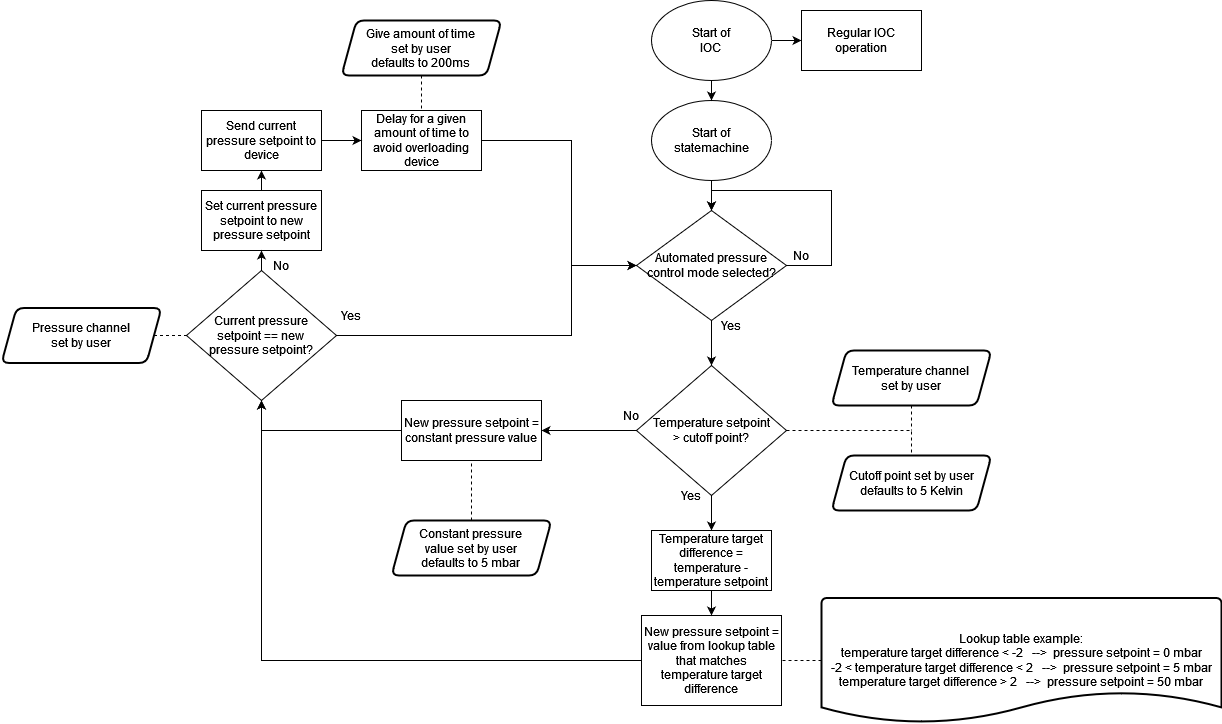

The diagram above was exported from draw.io. Its source (the exported page's mxGraphModel, read from the mxfile embedded in the PNG):
<mxGraphModel dx="2272" dy="872" grid="1" gridSize="10" guides="1" tooltips="1" connect="1" arrows="1" fold="1" page="1" pageScale="1" pageWidth="850" pageHeight="1100" math="0" shadow="0">
  <root>
    <mxCell id="0" />
    <mxCell id="1" parent="0" />
    <mxCell id="fXDAH-SYARlQ3RzCw6Va-3" style="edgeStyle=orthogonalEdgeStyle;rounded=0;orthogonalLoop=1;jettySize=auto;html=1;exitX=0.5;exitY=1;exitDx=0;exitDy=0;entryX=0.5;entryY=0;entryDx=0;entryDy=0;" edge="1" parent="1" source="fXDAH-SYARlQ3RzCw6Va-1" target="fXDAH-SYARlQ3RzCw6Va-2">
      <mxGeometry relative="1" as="geometry" />
    </mxCell>
    <mxCell id="fXDAH-SYARlQ3RzCw6Va-1" value="&lt;div&gt;Start of &lt;br&gt;&lt;/div&gt;&lt;div&gt;statemachine&lt;/div&gt;" style="ellipse;whiteSpace=wrap;html=1;" vertex="1" parent="1">
      <mxGeometry x="360" y="110" width="120" height="80" as="geometry" />
    </mxCell>
    <mxCell id="fXDAH-SYARlQ3RzCw6Va-7" style="edgeStyle=orthogonalEdgeStyle;rounded=0;orthogonalLoop=1;jettySize=auto;html=1;exitX=0.5;exitY=1;exitDx=0;exitDy=0;entryX=0.5;entryY=0;entryDx=0;entryDy=0;" edge="1" parent="1" source="fXDAH-SYARlQ3RzCw6Va-2" target="fXDAH-SYARlQ3RzCw6Va-9">
      <mxGeometry relative="1" as="geometry">
        <mxPoint x="420" y="400" as="targetPoint" />
      </mxGeometry>
    </mxCell>
    <mxCell id="fXDAH-SYARlQ3RzCw6Va-2" value="Automated pressure control mode selected?" style="rhombus;whiteSpace=wrap;html=1;" vertex="1" parent="1">
      <mxGeometry x="345" y="220" width="150" height="110" as="geometry" />
    </mxCell>
    <mxCell id="fXDAH-SYARlQ3RzCw6Va-4" style="edgeStyle=orthogonalEdgeStyle;rounded=0;orthogonalLoop=1;jettySize=auto;html=1;exitX=1;exitY=0.5;exitDx=0;exitDy=0;entryX=0.5;entryY=0;entryDx=0;entryDy=0;" edge="1" parent="1" source="fXDAH-SYARlQ3RzCw6Va-2" target="fXDAH-SYARlQ3RzCw6Va-2">
      <mxGeometry relative="1" as="geometry">
        <Array as="points">
          <mxPoint x="540" y="275" />
          <mxPoint x="540" y="200" />
          <mxPoint x="420" y="200" />
        </Array>
      </mxGeometry>
    </mxCell>
    <mxCell id="fXDAH-SYARlQ3RzCw6Va-5" value="No" style="text;html=1;strokeColor=none;fillColor=none;align=center;verticalAlign=middle;whiteSpace=wrap;rounded=0;" vertex="1" parent="1">
      <mxGeometry x="480" y="250" width="60" height="30" as="geometry" />
    </mxCell>
    <mxCell id="fXDAH-SYARlQ3RzCw6Va-13" style="edgeStyle=orthogonalEdgeStyle;rounded=0;orthogonalLoop=1;jettySize=auto;html=1;exitX=0;exitY=0.5;exitDx=0;exitDy=0;entryX=1;entryY=0.5;entryDx=0;entryDy=0;" edge="1" parent="1" source="fXDAH-SYARlQ3RzCw6Va-9">
      <mxGeometry relative="1" as="geometry">
        <mxPoint x="250" y="440" as="targetPoint" />
      </mxGeometry>
    </mxCell>
    <mxCell id="fXDAH-SYARlQ3RzCw6Va-45" style="edgeStyle=orthogonalEdgeStyle;rounded=0;orthogonalLoop=1;jettySize=auto;html=1;exitX=0.5;exitY=1;exitDx=0;exitDy=0;entryX=0.5;entryY=0;entryDx=0;entryDy=0;endArrow=classic;endFill=1;" edge="1" parent="1" source="fXDAH-SYARlQ3RzCw6Va-9" target="fXDAH-SYARlQ3RzCw6Va-32">
      <mxGeometry relative="1" as="geometry" />
    </mxCell>
    <mxCell id="fXDAH-SYARlQ3RzCw6Va-49" style="edgeStyle=orthogonalEdgeStyle;rounded=0;orthogonalLoop=1;jettySize=auto;html=1;exitX=1;exitY=0.5;exitDx=0;exitDy=0;entryX=0.5;entryY=0;entryDx=0;entryDy=0;endArrow=none;endFill=0;dashed=1;" edge="1" parent="1" source="fXDAH-SYARlQ3RzCw6Va-9" target="fXDAH-SYARlQ3RzCw6Va-43">
      <mxGeometry relative="1" as="geometry" />
    </mxCell>
    <mxCell id="fXDAH-SYARlQ3RzCw6Va-9" value="&lt;div&gt;Temperature setpoint&lt;/div&gt;&lt;div&gt; &amp;gt; cutoff point?&lt;/div&gt;" style="rhombus;whiteSpace=wrap;html=1;" vertex="1" parent="1">
      <mxGeometry x="345" y="375" width="150" height="130" as="geometry" />
    </mxCell>
    <mxCell id="fXDAH-SYARlQ3RzCw6Va-10" value="Yes" style="text;html=1;strokeColor=none;fillColor=none;align=center;verticalAlign=middle;whiteSpace=wrap;rounded=0;" vertex="1" parent="1">
      <mxGeometry x="410" y="320" width="60" height="30" as="geometry" />
    </mxCell>
    <mxCell id="fXDAH-SYARlQ3RzCw6Va-16" value="No" style="text;html=1;strokeColor=none;fillColor=none;align=center;verticalAlign=middle;whiteSpace=wrap;rounded=0;" vertex="1" parent="1">
      <mxGeometry x="310" y="410" width="60" height="30" as="geometry" />
    </mxCell>
    <mxCell id="fXDAH-SYARlQ3RzCw6Va-51" style="edgeStyle=orthogonalEdgeStyle;rounded=0;orthogonalLoop=1;jettySize=auto;html=1;exitX=0;exitY=0.5;exitDx=0;exitDy=0;entryX=0.5;entryY=1;entryDx=0;entryDy=0;endArrow=classic;endFill=1;" edge="1" parent="1" source="fXDAH-SYARlQ3RzCw6Va-18" target="fXDAH-SYARlQ3RzCw6Va-46">
      <mxGeometry relative="1" as="geometry" />
    </mxCell>
    <mxCell id="fXDAH-SYARlQ3RzCw6Va-18" value="New pressure setpoint = constant pressure value" style="rounded=0;whiteSpace=wrap;html=1;" vertex="1" parent="1">
      <mxGeometry x="110" y="410" width="140" height="60" as="geometry" />
    </mxCell>
    <mxCell id="fXDAH-SYARlQ3RzCw6Va-50" style="edgeStyle=orthogonalEdgeStyle;rounded=0;orthogonalLoop=1;jettySize=auto;html=1;exitX=0;exitY=0.5;exitDx=0;exitDy=0;entryX=0.5;entryY=1;entryDx=0;entryDy=0;endArrow=classic;endFill=1;" edge="1" parent="1" source="fXDAH-SYARlQ3RzCw6Va-25" target="fXDAH-SYARlQ3RzCw6Va-46">
      <mxGeometry relative="1" as="geometry" />
    </mxCell>
    <mxCell id="fXDAH-SYARlQ3RzCw6Va-25" value="New pressure setpoint = value from lookup table that matches temperature target difference" style="rounded=0;whiteSpace=wrap;html=1;" vertex="1" parent="1">
      <mxGeometry x="350" y="625" width="140" height="90" as="geometry" />
    </mxCell>
    <mxCell id="fXDAH-SYARlQ3RzCw6Va-30" value="Yes" style="text;html=1;strokeColor=none;fillColor=none;align=center;verticalAlign=middle;whiteSpace=wrap;rounded=0;" vertex="1" parent="1">
      <mxGeometry x="370" y="490" width="60" height="30" as="geometry" />
    </mxCell>
    <mxCell id="fXDAH-SYARlQ3RzCw6Va-61" style="edgeStyle=orthogonalEdgeStyle;rounded=0;orthogonalLoop=1;jettySize=auto;html=1;exitX=0.5;exitY=0;exitDx=0;exitDy=0;entryX=0.5;entryY=1;entryDx=0;entryDy=0;endArrow=classic;endFill=1;" edge="1" parent="1" source="fXDAH-SYARlQ3RzCw6Va-31" target="fXDAH-SYARlQ3RzCw6Va-52">
      <mxGeometry relative="1" as="geometry" />
    </mxCell>
    <mxCell id="fXDAH-SYARlQ3RzCw6Va-31" value="Set current pressure setpoint to new pressure setpoint" style="rounded=0;whiteSpace=wrap;html=1;" vertex="1" parent="1">
      <mxGeometry x="-90" y="200" width="120" height="60" as="geometry" />
    </mxCell>
    <mxCell id="fXDAH-SYARlQ3RzCw6Va-47" style="edgeStyle=orthogonalEdgeStyle;rounded=0;orthogonalLoop=1;jettySize=auto;html=1;exitX=0.5;exitY=1;exitDx=0;exitDy=0;entryX=0.5;entryY=0;entryDx=0;entryDy=0;endArrow=classic;endFill=1;" edge="1" parent="1" source="fXDAH-SYARlQ3RzCw6Va-32" target="fXDAH-SYARlQ3RzCw6Va-25">
      <mxGeometry relative="1" as="geometry" />
    </mxCell>
    <mxCell id="fXDAH-SYARlQ3RzCw6Va-32" value="Temperature target difference = temperature - temperature setpoint" style="rounded=0;whiteSpace=wrap;html=1;" vertex="1" parent="1">
      <mxGeometry x="360" y="540" width="120" height="60" as="geometry" />
    </mxCell>
    <mxCell id="fXDAH-SYARlQ3RzCw6Va-39" style="edgeStyle=orthogonalEdgeStyle;rounded=0;orthogonalLoop=1;jettySize=auto;html=1;exitX=0;exitY=0.5;exitDx=0;exitDy=0;exitPerimeter=0;entryX=1;entryY=0.5;entryDx=0;entryDy=0;endArrow=none;endFill=0;dashed=1;" edge="1" parent="1" source="fXDAH-SYARlQ3RzCw6Va-38" target="fXDAH-SYARlQ3RzCw6Va-25">
      <mxGeometry relative="1" as="geometry" />
    </mxCell>
    <mxCell id="fXDAH-SYARlQ3RzCw6Va-38" value="&lt;div&gt;Lookup table example:&lt;/div&gt;&lt;div&gt;temperature target difference &amp;lt; -2&amp;nbsp;&amp;nbsp; --&amp;gt;&amp;nbsp; pressure setpoint = 0 mbar&lt;/div&gt;&lt;div&gt;-2 &amp;lt; temperature target difference &amp;lt; 2 &amp;nbsp; --&amp;gt;&amp;nbsp; pressure setpoint = 5 mbar&lt;/div&gt;&lt;div&gt;&lt;div&gt;temperature target difference &amp;gt; 2 &amp;nbsp; --&amp;gt;&amp;nbsp; pressure setpoint = 50 mbar&lt;/div&gt;&lt;/div&gt;" style="strokeWidth=2;html=1;shape=mxgraph.flowchart.document2;whiteSpace=wrap;size=0.25;" vertex="1" parent="1">
      <mxGeometry x="530" y="607.5" width="400" height="125" as="geometry" />
    </mxCell>
    <mxCell id="fXDAH-SYARlQ3RzCw6Va-41" style="edgeStyle=orthogonalEdgeStyle;rounded=0;orthogonalLoop=1;jettySize=auto;html=1;exitX=0.5;exitY=0;exitDx=0;exitDy=0;entryX=0.5;entryY=1;entryDx=0;entryDy=0;endArrow=none;endFill=0;dashed=1;" edge="1" parent="1" source="fXDAH-SYARlQ3RzCw6Va-40" target="fXDAH-SYARlQ3RzCw6Va-18">
      <mxGeometry relative="1" as="geometry" />
    </mxCell>
    <mxCell id="fXDAH-SYARlQ3RzCw6Va-40" value="&lt;div&gt;Constant pressure &lt;br&gt;&lt;/div&gt;&lt;div&gt;value set by user&lt;/div&gt;&lt;div&gt; defaults to 5 mbar&lt;/div&gt;" style="shape=parallelogram;html=1;strokeWidth=2;perimeter=parallelogramPerimeter;whiteSpace=wrap;rounded=1;arcSize=15;size=0.09375;" vertex="1" parent="1">
      <mxGeometry x="100" y="530" width="160" height="55" as="geometry" />
    </mxCell>
    <mxCell id="fXDAH-SYARlQ3RzCw6Va-43" value="Cutoff point set by user&lt;div&gt; defaults to 5 Kelvin&lt;/div&gt;" style="shape=parallelogram;html=1;strokeWidth=2;perimeter=parallelogramPerimeter;whiteSpace=wrap;rounded=1;arcSize=15;size=0.09375;" vertex="1" parent="1">
      <mxGeometry x="540" y="465" width="160" height="55" as="geometry" />
    </mxCell>
    <mxCell id="fXDAH-SYARlQ3RzCw6Va-54" style="edgeStyle=orthogonalEdgeStyle;rounded=0;orthogonalLoop=1;jettySize=auto;html=1;exitX=0.5;exitY=0;exitDx=0;exitDy=0;entryX=0.5;entryY=1;entryDx=0;entryDy=0;endArrow=classic;endFill=1;" edge="1" parent="1" source="fXDAH-SYARlQ3RzCw6Va-46" target="fXDAH-SYARlQ3RzCw6Va-31">
      <mxGeometry relative="1" as="geometry" />
    </mxCell>
    <mxCell id="fXDAH-SYARlQ3RzCw6Va-55" style="edgeStyle=orthogonalEdgeStyle;rounded=0;orthogonalLoop=1;jettySize=auto;html=1;exitX=1;exitY=0.5;exitDx=0;exitDy=0;entryX=0;entryY=0.5;entryDx=0;entryDy=0;endArrow=classic;endFill=1;" edge="1" parent="1" source="fXDAH-SYARlQ3RzCw6Va-46" target="fXDAH-SYARlQ3RzCw6Va-2">
      <mxGeometry relative="1" as="geometry">
        <Array as="points">
          <mxPoint x="280" y="345" />
          <mxPoint x="280" y="275" />
        </Array>
      </mxGeometry>
    </mxCell>
    <mxCell id="fXDAH-SYARlQ3RzCw6Va-46" value="&lt;div&gt;Current pressure &lt;br&gt;&lt;/div&gt;&lt;div&gt;setpoint == new &lt;br&gt;&lt;/div&gt;&lt;div&gt;pressure setpoint?&lt;/div&gt;" style="rhombus;whiteSpace=wrap;html=1;" vertex="1" parent="1">
      <mxGeometry x="-105" y="280" width="150" height="130" as="geometry" />
    </mxCell>
    <mxCell id="fXDAH-SYARlQ3RzCw6Va-62" style="edgeStyle=orthogonalEdgeStyle;rounded=0;orthogonalLoop=1;jettySize=auto;html=1;exitX=1;exitY=0.5;exitDx=0;exitDy=0;entryX=0;entryY=0.5;entryDx=0;entryDy=0;endArrow=classic;endFill=1;startArrow=none;" edge="1" parent="1" source="fXDAH-SYARlQ3RzCw6Va-68" target="fXDAH-SYARlQ3RzCw6Va-2">
      <mxGeometry relative="1" as="geometry">
        <Array as="points">
          <mxPoint x="280" y="150" />
          <mxPoint x="280" y="275" />
        </Array>
      </mxGeometry>
    </mxCell>
    <mxCell id="fXDAH-SYARlQ3RzCw6Va-52" value="Send current pressure setpoint to device" style="rounded=0;whiteSpace=wrap;html=1;" vertex="1" parent="1">
      <mxGeometry x="-90" y="120" width="120" height="60" as="geometry" />
    </mxCell>
    <mxCell id="fXDAH-SYARlQ3RzCw6Va-60" value="Yes" style="text;html=1;strokeColor=none;fillColor=none;align=center;verticalAlign=middle;whiteSpace=wrap;rounded=0;" vertex="1" parent="1">
      <mxGeometry x="30" y="310" width="60" height="30" as="geometry" />
    </mxCell>
    <mxCell id="fXDAH-SYARlQ3RzCw6Va-63" value="No" style="text;html=1;strokeColor=none;fillColor=none;align=center;verticalAlign=middle;whiteSpace=wrap;rounded=0;" vertex="1" parent="1">
      <mxGeometry x="-40" y="260" width="60" height="30" as="geometry" />
    </mxCell>
    <mxCell id="fXDAH-SYARlQ3RzCw6Va-65" style="edgeStyle=orthogonalEdgeStyle;rounded=0;orthogonalLoop=1;jettySize=auto;html=1;exitX=0.5;exitY=1;exitDx=0;exitDy=0;endArrow=none;endFill=0;dashed=1;" edge="1" parent="1" source="fXDAH-SYARlQ3RzCw6Va-64">
      <mxGeometry relative="1" as="geometry">
        <mxPoint x="620" y="440" as="targetPoint" />
      </mxGeometry>
    </mxCell>
    <mxCell id="fXDAH-SYARlQ3RzCw6Va-64" value="&lt;div&gt;Temperature channel &lt;br&gt;&lt;/div&gt;&lt;div&gt;set by user&lt;/div&gt;" style="shape=parallelogram;html=1;strokeWidth=2;perimeter=parallelogramPerimeter;whiteSpace=wrap;rounded=1;arcSize=15;size=0.09375;" vertex="1" parent="1">
      <mxGeometry x="540" y="360" width="160" height="55" as="geometry" />
    </mxCell>
    <mxCell id="fXDAH-SYARlQ3RzCw6Va-67" style="edgeStyle=orthogonalEdgeStyle;rounded=0;orthogonalLoop=1;jettySize=auto;html=1;exitX=1;exitY=0.5;exitDx=0;exitDy=0;entryX=0;entryY=0.5;entryDx=0;entryDy=0;dashed=1;endArrow=none;endFill=0;" edge="1" parent="1" source="fXDAH-SYARlQ3RzCw6Va-66" target="fXDAH-SYARlQ3RzCw6Va-46">
      <mxGeometry relative="1" as="geometry" />
    </mxCell>
    <mxCell id="fXDAH-SYARlQ3RzCw6Va-66" value="&lt;div&gt;Pressure channel &lt;br&gt;&lt;/div&gt;&lt;div&gt;set by user&lt;br&gt;&lt;/div&gt;" style="shape=parallelogram;html=1;strokeWidth=2;perimeter=parallelogramPerimeter;whiteSpace=wrap;rounded=1;arcSize=15;size=0.09375;" vertex="1" parent="1">
      <mxGeometry x="-290" y="317.5" width="160" height="55" as="geometry" />
    </mxCell>
    <mxCell id="fXDAH-SYARlQ3RzCw6Va-68" value="Delay for a given amount of time to avoid overloading device" style="rounded=0;whiteSpace=wrap;html=1;" vertex="1" parent="1">
      <mxGeometry x="70" y="120" width="120" height="60" as="geometry" />
    </mxCell>
    <mxCell id="fXDAH-SYARlQ3RzCw6Va-69" value="" style="edgeStyle=orthogonalEdgeStyle;rounded=0;orthogonalLoop=1;jettySize=auto;html=1;exitX=1;exitY=0.5;exitDx=0;exitDy=0;entryX=0;entryY=0.5;entryDx=0;entryDy=0;endArrow=classic;endFill=1;" edge="1" parent="1" source="fXDAH-SYARlQ3RzCw6Va-52" target="fXDAH-SYARlQ3RzCw6Va-68">
      <mxGeometry relative="1" as="geometry">
        <mxPoint x="30" y="150" as="sourcePoint" />
        <mxPoint x="420" y="220" as="targetPoint" />
      </mxGeometry>
    </mxCell>
    <mxCell id="fXDAH-SYARlQ3RzCw6Va-71" style="edgeStyle=orthogonalEdgeStyle;rounded=0;orthogonalLoop=1;jettySize=auto;html=1;exitX=0.5;exitY=1;exitDx=0;exitDy=0;entryX=0.5;entryY=0;entryDx=0;entryDy=0;dashed=1;endArrow=none;endFill=0;" edge="1" parent="1" source="fXDAH-SYARlQ3RzCw6Va-70" target="fXDAH-SYARlQ3RzCw6Va-68">
      <mxGeometry relative="1" as="geometry" />
    </mxCell>
    <mxCell id="fXDAH-SYARlQ3RzCw6Va-70" value="&lt;div&gt;Give amount of time &lt;br&gt;&lt;/div&gt;&lt;div&gt;set by user &lt;br&gt;&lt;/div&gt;&lt;div&gt;defaults to 200ms&lt;/div&gt;" style="shape=parallelogram;html=1;strokeWidth=2;perimeter=parallelogramPerimeter;whiteSpace=wrap;rounded=1;arcSize=15;size=0.09375;" vertex="1" parent="1">
      <mxGeometry x="50" y="30" width="160" height="55" as="geometry" />
    </mxCell>
    <mxCell id="fXDAH-SYARlQ3RzCw6Va-73" style="edgeStyle=orthogonalEdgeStyle;rounded=0;orthogonalLoop=1;jettySize=auto;html=1;exitX=0.5;exitY=1;exitDx=0;exitDy=0;entryX=0.5;entryY=0;entryDx=0;entryDy=0;endArrow=classic;endFill=1;" edge="1" parent="1" source="fXDAH-SYARlQ3RzCw6Va-72" target="fXDAH-SYARlQ3RzCw6Va-1">
      <mxGeometry relative="1" as="geometry" />
    </mxCell>
    <mxCell id="fXDAH-SYARlQ3RzCw6Va-75" style="edgeStyle=orthogonalEdgeStyle;rounded=0;orthogonalLoop=1;jettySize=auto;html=1;exitX=1;exitY=0.5;exitDx=0;exitDy=0;entryX=0;entryY=0.5;entryDx=0;entryDy=0;endArrow=classic;endFill=1;" edge="1" parent="1" source="fXDAH-SYARlQ3RzCw6Va-72" target="fXDAH-SYARlQ3RzCw6Va-74">
      <mxGeometry relative="1" as="geometry" />
    </mxCell>
    <mxCell id="fXDAH-SYARlQ3RzCw6Va-72" value="&lt;div&gt;Start of &lt;br&gt;&lt;/div&gt;&lt;div&gt;IOC&lt;/div&gt;" style="ellipse;whiteSpace=wrap;html=1;" vertex="1" parent="1">
      <mxGeometry x="360" y="10" width="120" height="80" as="geometry" />
    </mxCell>
    <mxCell id="fXDAH-SYARlQ3RzCw6Va-74" value="Regular IOC operation" style="rounded=0;whiteSpace=wrap;html=1;" vertex="1" parent="1">
      <mxGeometry x="510" y="20" width="120" height="60" as="geometry" />
    </mxCell>
  </root>
</mxGraphModel>